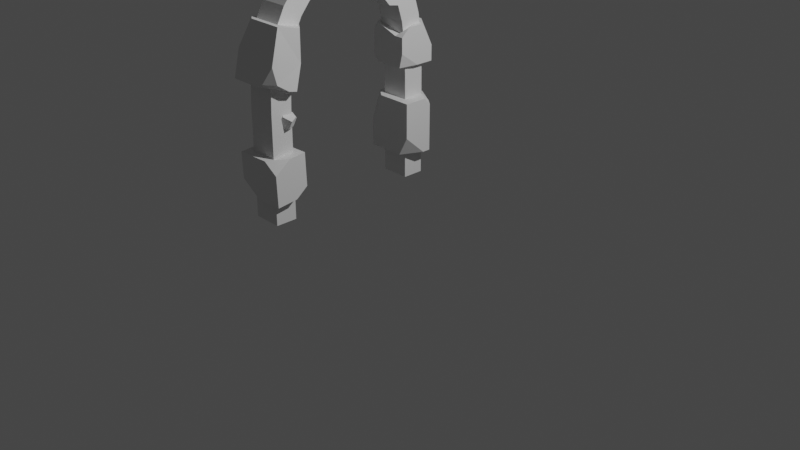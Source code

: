 # Source: portal.blend  (saved by Blender 3.6.13; exported with 4.5.12 LTS)
import bpy
from mathutils import Matrix  # noqa: F401  (used for matrix-valued properties, if any)

bpy.ops.wm.read_factory_settings(use_empty=True)
scene = bpy.context.scene
scene.name = 'Scene'

# ---- collections
col_collection = bpy.data.collections.new('Collection'); scene.collection.children.link(col_collection)

# ---- world
world_world = bpy.data.worlds.new('World'); scene.world = world_world
world_world.use_nodes = True; world_world.node_tree.nodes.clear()
_N = world_world.node_tree.nodes; _L = world_world.node_tree.links
n0 = _N.new('ShaderNodeOutputWorld'); n0.name = 'World Output'; n0.location = (300, 300)
n1 = _N.new('ShaderNodeBackground'); n1.name = 'Background'; n1.location = (10, 300)
n1.inputs[0].default_value = (0.05088, 0.05088, 0.05088, 1.0)
_L.new(n1.outputs[0], n0.inputs[0])
n0.is_active_output = True
world_world.color = (0.05088, 0.05088, 0.05088)
world_world.use_sun_shadow = False
world_world.sun_shadow_jitter_overblur = 0.0

# ---- cameras
cam_camera = bpy.data.cameras.new('Camera')
cam_camera.clip_end = 100.0
cam_camera.ortho_scale = 7.314

# ---- lights
light_light = bpy.data.lights.new('Light', 'POINT')
light_light.transmission_factor = 0.0
light_light.energy = 1000.0
light_light.shadow_soft_size = 0.1
light_light.shadow_maximum_resolution = 0.006
light_light.use_absolute_resolution = True

# ---- meshes
me_plane = bpy.data.meshes.new('Plane')
me_plane.from_pydata([(0.2599, -1.0, -1.626), (0.2599, -1.0, -0.8361), (0.2599, -0.9845, -0.09161), (0.2599, -0.8851, 0.3846), (0.2599, 1.0, -1.626), (0.2599, 1.0, -0.8361), (0.2599, 0.9845, -0.09161), (0.2599, 0.8851, 0.3846), (0.2599, -0.6477, 0.7409), (0.2599, 0.6477, 0.7409), (0.2599, -0.2386, 0.9727), (0.2599, 0.2386, 0.9727), (0.2599, -1.0, -1.233), (0.2599, -0.9488, 0.1746), (0.2599, -0.9981, -0.441), (0.2599, 0.7876, 0.5729), (0.2599, 1.0, -1.233), (0.2599, 0.9488, 0.1746), (0.2599, 0.9981, -0.441), (0.2599, -0.7876, 0.5729), (0.2599, -0.4604, 0.8797), (0.2599, -4.171e-09, 1.005), (0.2599, 0.4604, 0.8797), (-0.2599, -1.0, -1.626), (-0.2599, -1.0, -0.8361), (-0.2599, -0.9845, -0.09161), (-0.2599, -0.8851, 0.3846), (-0.2599, 1.0, -1.626), (-0.2599, 1.0, -0.8361), (-0.2599, 0.9845, -0.09161), (-0.2599, 0.8851, 0.3846), (-0.2599, -0.6477, 0.7409), (-0.2599, 0.6477, 0.7409), (-0.2599, -0.2386, 0.9727), (-0.2599, 0.2386, 0.9727), (-0.2599, -1.0, -1.233), (-0.2599, -0.9488, 0.1746), (-0.2599, -0.9981, -0.441), (-0.2599, 0.7876, 0.5729), (-0.2599, 1.0, -1.233), (-0.2599, 0.9488, 0.1746), (-0.2599, 0.9981, -0.441), (-0.2599, -0.7876, 0.5729), (-0.2599, -0.4604, 0.8797), (-0.2599, -4.171e-09, 1.005), (-0.2599, 0.4604, 0.8797)], [], [(19, 42, 26, 3), (9, 15, 38, 32), (12, 35, 23, 0), (8, 31, 42, 19), (16, 4, 27, 39), (1, 24, 35, 12), (20, 43, 31, 8), (5, 16, 39, 28), (13, 36, 25, 2), (10, 33, 43, 20), (17, 6, 29, 40), (3, 26, 36, 13), (21, 44, 33, 10), (7, 17, 40, 30), (14, 2, 25, 37), (11, 34, 44, 21), (18, 41, 29, 6), (1, 14, 37, 24), (22, 45, 34, 11), (5, 28, 41, 18), (15, 7, 30, 38), (9, 32, 45, 22)])
_uv = me_plane.uv_layers.new(name='UVMap')
_uv.uv.foreach_set('vector', [0.0, 0.0, 0.0, 0.0, 0.0, 0.0, 0.0, 0.0, 0.0, 0.0, 0.0, 0.0, 0.0, 0.0, 0.0, 0.0, 0.0, 0.0, 0.0, 0.0, 0.0, 0.0, 0.0, 0.0, 0.0, 0.0, 0.0, 0.0, 0.0, 0.0, 0.0, 0.0, 0.0, 0.0, 0.0, 0.0, 0.0, 0.0, 0.0, 0.0, 0.0, 0.0, 0.0, 0.0, 0.0, 0.0, 0.0, 0.0, 0.0, 0.0, 0.0, 0.0, 0.0, 0.0, 0.0, 0.0, 0.0, 0.0, 0.0, 0.0, 0.0, 0.0, 0.0, 0.0, 0.0, 0.0, 0.0, 0.0, 0.0, 0.0, 0.0, 0.0, 0.0, 0.0, 0.0, 0.0, 0.0, 0.0, 0.0, 0.0, 0.0, 0.0, 0.0, 0.0, 0.0, 0.0, 0.0, 0.0, 0.0, 0.0, 0.0, 0.0, 0.0, 0.0, 0.0, 0.0, 0.0, 0.0, 0.0, 0.0, 0.0, 0.0, 0.0, 0.0, 0.0, 0.0, 0.0, 0.0, 0.0, 0.0, 0.0, 0.0, 0.0, 0.0, 0.0, 0.0, 0.0, 0.0, 0.0, 0.0, 0.0, 0.0, 0.0, 0.0, 0.0, 0.0, 0.0, 0.0, 0.0, 0.0, 0.0, 0.0, 0.0, 0.0, 0.0, 0.0, 0.0, 0.0, 0.0, 0.0, 0.0, 0.0, 0.0, 0.0, 0.0, 0.0, 0.0, 0.0, 0.0, 0.0, 0.0, 0.0, 0.0, 0.0, 0.0, 0.0, 0.0, 0.0, 0.0, 0.0, 0.0, 0.0, 0.0, 0.0, 0.0, 0.0, 0.0, 0.0, 0.0, 0.0, 0.0, 0.0, 0.0, 0.0, 0.0, 0.0])
me_plane.update()
me_cube_001 = bpy.data.meshes.new('Cube.001')
me_cube_001.from_pydata([(-1.0, -1.0, -1.0), (-1.0, 1.0, 1.0), (1.0, -1.0, 1.0), (-0.4865, -1.0, 1.0), (-1.0, -0.4865, 1.0), (-1.0, -1.0, 0.0113), (-1.0, 0.5822, -1.0), (-1.0, 1.0, -0.5822), (-0.5822, 1.0, -1.0), (0.6316, 1.0, -1.0), (1.0, 0.6316, -1.0), (1.0, 0.6316, 0.7384), (1.0, 0.2617, 1.0), (0.2617, 1.0, 1.0), (0.6316, 1.0, 0.7384), (1.0, -1.0, -0.2848), (0.5635, -1.0, -1.0), (1.0, 0.1823, -1.0)], [], [(12, 13, 1, 4, 3, 2), (0, 5, 4, 1, 7, 6), (3, 4, 5), (6, 8, 9, 10, 17, 16, 0), (6, 7, 8), (8, 7, 1, 13, 14, 9), (16, 15, 2, 3, 5, 0), (13, 12, 11, 14), (11, 10, 9, 14), (15, 16, 17), (10, 11, 12, 2, 15, 17)])
_uv = me_cube_001.uv_layers.new(name='UVMap')
_uv.uv.foreach_set('vector', [0.625, 0.5923, 0.7173, 0.5, 0.875, 0.5, 0.875, 0.6858, 0.8108, 0.75, 0.625, 0.75, 0.375, 0.0, 0.5608, 0.0, 0.625, 0.06418, 0.625, 0.25, 0.4272, 0.25, 0.375, 0.1978, 0.625, 0.9358, 0.875, 0.6858, 0.5608, 0.0, 0.125, 0.5522, 0.1772, 0.5, 0.3289, 0.5, 0.375, 0.5461, 0.375, 0.6954, 0.3204, 0.75, 0.125, 0.75, 0.125, 0.5522, 0.4272, 0.25, 0.375, 0.3022, 0.375, 0.3022, 0.4272, 0.25, 0.625, 0.25, 0.625, 0.4077, 0.5923, 0.4539, 0.375, 0.4539, 0.375, 0.8046, 0.4296, 0.75, 0.625, 0.75, 0.625, 0.9358, 0.5608, 1.0, 0.375, 1.0, 0.625, 0.4539, 0.625, 0.5461, 0.5923, 0.5461, 0.5923, 0.4539, 0.5923, 0.5461, 0.375, 0.5461, 0.375, 0.4539, 0.5923, 0.4539, 0.4296, 0.75, 0.375, 0.8046, 0.375, 0.6954, 0.375, 0.5461, 0.5923, 0.5461, 0.625, 0.5923, 0.625, 0.75, 0.4296, 0.75, 0.375, 0.6954])
me_cube_001.update()
me_cube_002 = bpy.data.meshes.new('Cube.002')
me_cube_002.from_pydata([(-1.0, -1.0, -1.0), (-1.0, 1.0, 1.0), (1.0, -1.0, 1.0), (-0.4865, -1.0, 1.0), (-1.0, -0.4865, 1.0), (-1.0, -1.0, 0.0113), (-1.0, -0.06845, -1.0), (-1.0, 1.0, 0.4951), (-0.5822, 1.0, -1.0), (0.6316, 1.0, -1.0), (1.0, 0.6316, -1.0), (0.9385, 0.6931, -0.1098), (1.0, 0.2617, 1.0), (0.2617, 1.0, 1.0), (0.6931, 0.9385, -0.1098), (0.2914, -1.0, -1.0), (1.0, 0.1823, -1.0), (1.0, -1.0, -0.2484), (0.5846, -1.0, -0.8757), (1.0, -0.5627, -0.8107)], [], [(12, 13, 1, 4, 3, 2), (0, 5, 4, 1, 7, 6), (3, 4, 5), (6, 8, 9, 10, 16, 15, 0), (6, 7, 8), (8, 7, 1, 13, 14, 9), (13, 12, 11, 14), (11, 10, 9, 14), (15, 18, 17, 2, 3, 5, 0), (19, 18, 15, 16), (17, 18, 19), (10, 11, 12, 2, 17, 19, 16)])
_uv = me_cube_002.uv_layers.new(name='UVMap')
_uv.uv.foreach_set('vector', [0.625, 0.5923, 0.7173, 0.5, 0.875, 0.5, 0.875, 0.6858, 0.8108, 0.75, 0.625, 0.75, 0.375, 0.0, 0.5608, 0.0, 0.625, 0.06418, 0.625, 0.25, 0.4272, 0.25, 0.375, 0.1978, 0.625, 0.9358, 0.875, 0.6858, 0.5608, 0.0, 0.125, 0.5522, 0.1772, 0.5, 0.3289, 0.5, 0.375, 0.5461, 0.375, 0.6954, 0.3204, 0.75, 0.125, 0.75, 0.125, 0.5522, 0.4272, 0.25, 0.375, 0.3022, 0.375, 0.3022, 0.4272, 0.25, 0.625, 0.25, 0.625, 0.4077, 0.5923, 0.4539, 0.375, 0.4539, 0.625, 0.4539, 0.625, 0.5461, 0.5923, 0.5461, 0.5923, 0.4539, 0.5923, 0.5461, 0.375, 0.5461, 0.375, 0.4539, 0.5923, 0.4539, 0.375, 0.8046, 0.3976, 0.782, 0.4814, 0.75, 0.625, 0.75, 0.625, 0.9358, 0.5608, 1.0, 0.375, 1.0, 0.4094, 0.7298, 0.3976, 0.782, 0.375, 0.8046, 0.375, 0.6954, 0.4814, 0.75, 0.3976, 0.782, 0.4094, 0.7298, 0.375, 0.5461, 0.5923, 0.5461, 0.625, 0.5923, 0.625, 0.75, 0.4814, 0.75, 0.4094, 0.7298, 0.375, 0.6954])
me_cube_002.update()
me_cube_003 = bpy.data.meshes.new('Cube.003')
me_cube_003.from_pydata([(-0.7048, -1.022, -0.5757), (-0.7048, 1.023, 0.5593), (1.0, -0.9767, 0.5593), (-0.1913, -0.9767, 0.5593), (-0.7048, -0.4632, 0.5593), (-0.7048, -0.9991, -0.005096), (-0.7048, 0.5598, -0.5757), (-0.7048, 0.9775, -0.1579), (-0.287, 0.9775, -0.5757), (0.6316, 0.9775, -0.5757), (1.0, 0.6091, -0.5757), (1.0, 0.6549, 0.2978), (1.0, 0.285, 0.5593), (0.2617, 1.023, 0.5593), (0.6316, 1.023, 0.2978), (1.0, -1.0, -0.2848), (0.5635, -1.022, -0.5757), (1.0, 0.1598, -0.5757)], [], [(12, 13, 1, 4, 3, 2), (0, 5, 4, 1, 7, 6), (3, 4, 5), (6, 8, 9, 10, 17, 16, 0), (6, 7, 8), (8, 7, 1, 13, 14, 9), (16, 15, 2, 3, 5, 0), (13, 12, 11, 14), (11, 10, 9, 14), (15, 16, 17), (10, 11, 12, 2, 15, 17)])
_uv = me_cube_003.uv_layers.new(name='UVMap')
_uv.uv.foreach_set('vector', [0.625, 0.5923, 0.7173, 0.5, 0.875, 0.5, 0.875, 0.6858, 0.8108, 0.75, 0.625, 0.75, 0.375, 0.0, 0.5608, 0.0, 0.625, 0.06418, 0.625, 0.25, 0.4272, 0.25, 0.375, 0.1978, 0.625, 0.9358, 0.875, 0.6858, 0.5608, 0.0, 0.125, 0.5522, 0.1772, 0.5, 0.3289, 0.5, 0.375, 0.5461, 0.375, 0.6954, 0.3204, 0.75, 0.125, 0.75, 0.125, 0.5522, 0.4272, 0.25, 0.375, 0.3022, 0.375, 0.3022, 0.4272, 0.25, 0.625, 0.25, 0.625, 0.4077, 0.5923, 0.4539, 0.375, 0.4539, 0.375, 0.8046, 0.4296, 0.75, 0.625, 0.75, 0.625, 0.9358, 0.5608, 1.0, 0.375, 1.0, 0.625, 0.4539, 0.625, 0.5461, 0.5923, 0.5461, 0.5923, 0.4539, 0.5923, 0.5461, 0.375, 0.5461, 0.375, 0.4539, 0.5923, 0.4539, 0.4296, 0.75, 0.375, 0.8046, 0.375, 0.6954, 0.375, 0.5461, 0.5923, 0.5461, 0.625, 0.5923, 0.625, 0.75, 0.4296, 0.75, 0.375, 0.6954])
me_cube_003.update()
me_cube_004 = bpy.data.meshes.new('Cube.004')
me_cube_004.from_pydata([(-0.7048, -1.022, -0.5757), (-0.7048, 1.023, 0.5593), (1.0, -0.9767, 0.5593), (-0.1913, -0.9767, 0.5593), (-0.7048, -0.4632, 0.5593), (-0.7048, -0.9991, -0.005096), (-0.7048, 0.5598, -0.5757), (-0.7048, 0.9775, -0.1579), (-0.287, 0.9775, -0.5757), (0.6316, 0.9775, -0.5757), (1.0, 0.6091, -0.5757), (1.0, 0.6549, 0.2978), (1.0, 0.285, 0.5593), (0.2617, 1.023, 0.5593), (0.6316, 1.023, 0.2978), (1.0, -1.0, -0.4258), (0.5635, -1.022, -0.5757), (1.0, 0.1598, -0.5757)], [], [(12, 13, 1, 4, 3, 2), (0, 5, 4, 1, 7, 6), (3, 4, 5), (6, 8, 9, 10, 17, 16, 0), (6, 7, 8), (8, 7, 1, 13, 14, 9), (16, 15, 2, 3, 5, 0), (13, 12, 11, 14), (11, 10, 9, 14), (15, 16, 17), (10, 11, 12, 2, 15, 17)])
_uv = me_cube_004.uv_layers.new(name='UVMap')
_uv.uv.foreach_set('vector', [0.625, 0.5923, 0.7173, 0.5, 0.875, 0.5, 0.875, 0.6858, 0.8108, 0.75, 0.625, 0.75, 0.375, 0.0, 0.5608, 0.0, 0.625, 0.06418, 0.625, 0.25, 0.4272, 0.25, 0.375, 0.1978, 0.625, 0.9358, 0.875, 0.6858, 0.5608, 0.0, 0.125, 0.5522, 0.1772, 0.5, 0.3289, 0.5, 0.375, 0.5461, 0.375, 0.6954, 0.3204, 0.75, 0.125, 0.75, 0.125, 0.5522, 0.4272, 0.25, 0.375, 0.3022, 0.375, 0.3022, 0.4272, 0.25, 0.625, 0.25, 0.625, 0.4077, 0.5923, 0.4539, 0.375, 0.4539, 0.375, 0.8046, 0.4296, 0.75, 0.625, 0.75, 0.625, 0.9358, 0.5608, 1.0, 0.375, 1.0, 0.625, 0.4539, 0.625, 0.5461, 0.5923, 0.5461, 0.5923, 0.4539, 0.5923, 0.5461, 0.375, 0.5461, 0.375, 0.4539, 0.5923, 0.4539, 0.4296, 0.75, 0.375, 0.8046, 0.375, 0.6954, 0.375, 0.5461, 0.5923, 0.5461, 0.625, 0.5923, 0.625, 0.75, 0.4296, 0.75, 0.375, 0.6954])
me_cube_004.update()
me_cube_005 = bpy.data.meshes.new('Cube.005')
me_cube_005.from_pydata([(-1.0, 1.0, -1.0), (-1.0, 1.0, 1.0), (1.0, 1.0, -1.0), (-0.6838, -1.0, 1.0), (-1.0, -0.6838, 1.0), (-1.0, -1.0, 0.6838), (-1.0, 0.2628, -1.0), (-0.718, -1.0, -1.0), (-1.0, -1.0, -0.718), (1.0, 0.2549, 1.0), (1.0, 1.0, -0.1681), (0.2549, 1.0, 1.0), (1.0, 0.02331, -1.0), (1.0, -1.0, -0.2513), (0.8165, -1.0, -1.0), (1.0, -1.0, 0.5684), (1.0, -0.5151, 1.0), (0.5151, -1.0, 0.5606)], [], [(2, 10, 9, 16, 15, 13, 12), (3, 4, 5), (6, 8, 5, 4, 1, 0), (6, 7, 8), (14, 13, 15, 17, 3, 5, 8, 7), (9, 10, 11), (0, 1, 11, 10, 2), (12, 13, 14), (0, 2, 12, 14, 7, 6), (15, 16, 17), (9, 11, 1, 4, 3, 17, 16)])
_uv = me_cube_005.uv_layers.new(name='UVMap')
_uv.uv.foreach_set('vector', [0.375, 0.5, 0.5319, 0.5, 0.625, 0.5931, 0.625, 0.6894, 0.5506, 0.75, 0.433, 0.75, 0.375, 0.692, 0.625, 0.9605, 0.875, 0.7105, 0.5855, 0.0, 0.375, 0.03525, 0.4103, 0.0, 0.5855, 0.0, 0.625, 0.03953, 0.625, 0.25, 0.375, 0.25, 0.375, 0.03525, 0.1603, 0.75, 0.4103, 1.0, 0.375, 0.808, 0.433, 0.75, 0.5506, 0.75, 0.625, 0.8106, 0.625, 0.9605, 0.5855, 1.0, 0.4103, 1.0, 0.375, 0.9647, 0.625, 0.5931, 0.5319, 0.5, 0.625, 0.4069, 0.375, 0.25, 0.625, 0.25, 0.625, 0.4069, 0.5319, 0.5, 0.375, 0.5, 0.375, 0.692, 0.433, 0.75, 0.375, 0.808, 0.125, 0.5, 0.375, 0.5, 0.375, 0.692, 0.317, 0.75, 0.1603, 0.75, 0.125, 0.7147, 0.5506, 0.75, 0.625, 0.6894, 0.6856, 0.75, 0.625, 0.5931, 0.7181, 0.5, 0.875, 0.5, 0.875, 0.7105, 0.8355, 0.75, 0.6856, 0.75, 0.625, 0.6894])
me_cube_005.update()
me_cube_006 = bpy.data.meshes.new('Cube.006')
me_cube_006.from_pydata([(-0.7048, -1.022, -0.5757), (-0.7048, 1.023, 0.5593), (1.0, -0.9767, 0.5593), (-0.1913, -0.9767, 0.5593), (-0.7048, -0.4632, 0.5593), (-0.7048, -0.9991, -0.005096), (-0.7048, 0.5598, -0.5757), (-0.7048, 0.9775, -0.1579), (-0.287, 0.9775, -0.5757), (0.6316, 0.9775, -0.5757), (1.0, 0.6091, -0.5757), (1.0, 0.6549, 0.2978), (1.0, 0.285, 0.5593), (0.2617, 1.023, 0.5593), (0.6316, 1.023, 0.2978), (1.0, -1.0, -0.4258), (0.5635, -1.022, -0.5757), (1.0, 0.1598, -0.5757)], [], [(12, 13, 1, 4, 3, 2), (0, 5, 4, 1, 7, 6), (3, 4, 5), (6, 8, 9, 10, 17, 16, 0), (6, 7, 8), (8, 7, 1, 13, 14, 9), (16, 15, 2, 3, 5, 0), (13, 12, 11, 14), (11, 10, 9, 14), (15, 16, 17), (10, 11, 12, 2, 15, 17)])
_uv = me_cube_006.uv_layers.new(name='UVMap')
_uv.uv.foreach_set('vector', [0.625, 0.5923, 0.7173, 0.5, 0.875, 0.5, 0.875, 0.6858, 0.8108, 0.75, 0.625, 0.75, 0.375, 0.0, 0.5608, 0.0, 0.625, 0.06418, 0.625, 0.25, 0.4272, 0.25, 0.375, 0.1978, 0.625, 0.9358, 0.875, 0.6858, 0.5608, 0.0, 0.125, 0.5522, 0.1772, 0.5, 0.3289, 0.5, 0.375, 0.5461, 0.375, 0.6954, 0.3204, 0.75, 0.125, 0.75, 0.125, 0.5522, 0.4272, 0.25, 0.375, 0.3022, 0.375, 0.3022, 0.4272, 0.25, 0.625, 0.25, 0.625, 0.4077, 0.5923, 0.4539, 0.375, 0.4539, 0.375, 0.8046, 0.4296, 0.75, 0.625, 0.75, 0.625, 0.9358, 0.5608, 1.0, 0.375, 1.0, 0.625, 0.4539, 0.625, 0.5461, 0.5923, 0.5461, 0.5923, 0.4539, 0.5923, 0.5461, 0.375, 0.5461, 0.375, 0.4539, 0.5923, 0.4539, 0.4296, 0.75, 0.375, 0.8046, 0.375, 0.6954, 0.375, 0.5461, 0.5923, 0.5461, 0.625, 0.5923, 0.625, 0.75, 0.4296, 0.75, 0.375, 0.6954])
me_cube_006.update()
me_cube_007 = bpy.data.meshes.new('Cube.007')
me_cube_007.from_pydata([(-0.7048, -1.022, -0.5757), (-0.7048, 1.023, 0.5593), (1.0, -0.9767, 0.5593), (-0.1913, -0.9767, 0.5593), (-0.7048, -0.4632, 0.5593), (-0.7048, -0.9991, -0.005096), (-0.7048, 0.5598, -0.5757), (-0.7048, 0.9775, -0.1579), (-0.287, 0.9775, -0.5757), (0.6316, 0.9775, -0.5757), (1.0, 0.6091, -0.5757), (1.0, 0.6549, 0.2978), (1.0, 0.285, 0.5593), (0.2617, 1.023, 0.5593), (0.6316, 1.023, 0.2978), (1.0, -1.0, -0.4258), (0.5635, -1.022, -0.5757), (1.0, 0.1598, -0.5757)], [], [(12, 13, 1, 4, 3, 2), (0, 5, 4, 1, 7, 6), (3, 4, 5), (6, 8, 9, 10, 17, 16, 0), (6, 7, 8), (8, 7, 1, 13, 14, 9), (16, 15, 2, 3, 5, 0), (13, 12, 11, 14), (11, 10, 9, 14), (15, 16, 17), (10, 11, 12, 2, 15, 17)])
_uv = me_cube_007.uv_layers.new(name='UVMap')
_uv.uv.foreach_set('vector', [0.625, 0.5923, 0.7173, 0.5, 0.875, 0.5, 0.875, 0.6858, 0.8108, 0.75, 0.625, 0.75, 0.375, 0.0, 0.5608, 0.0, 0.625, 0.06418, 0.625, 0.25, 0.4272, 0.25, 0.375, 0.1978, 0.625, 0.9358, 0.875, 0.6858, 0.5608, 0.0, 0.125, 0.5522, 0.1772, 0.5, 0.3289, 0.5, 0.375, 0.5461, 0.375, 0.6954, 0.3204, 0.75, 0.125, 0.75, 0.125, 0.5522, 0.4272, 0.25, 0.375, 0.3022, 0.375, 0.3022, 0.4272, 0.25, 0.625, 0.25, 0.625, 0.4077, 0.5923, 0.4539, 0.375, 0.4539, 0.375, 0.8046, 0.4296, 0.75, 0.625, 0.75, 0.625, 0.9358, 0.5608, 1.0, 0.375, 1.0, 0.625, 0.4539, 0.625, 0.5461, 0.5923, 0.5461, 0.5923, 0.4539, 0.5923, 0.5461, 0.375, 0.5461, 0.375, 0.4539, 0.5923, 0.4539, 0.4296, 0.75, 0.375, 0.8046, 0.375, 0.6954, 0.375, 0.5461, 0.5923, 0.5461, 0.625, 0.5923, 0.625, 0.75, 0.4296, 0.75, 0.375, 0.6954])
me_cube_007.update()
me_cube_008 = bpy.data.meshes.new('Cube.008')
me_cube_008.from_pydata([(-0.7048, -1.022, -0.5757), (-0.7048, 1.023, 0.5593), (1.0, -0.9767, 0.5593), (-0.1913, -0.9767, 0.5593), (-0.7048, -0.4632, 0.5593), (-0.7048, -0.9991, -0.005096), (-0.7048, 0.5598, -0.5757), (-0.7048, 0.9775, -0.1579), (-0.287, 0.9775, -0.5757), (0.6316, 0.9775, -0.5757), (1.0, 0.6091, -0.5757), (1.0, 0.6549, 0.2978), (1.0, 0.285, 0.5593), (0.2617, 1.023, 0.5593), (0.6316, 1.023, 0.2978), (1.0, -1.0, -0.4258), (0.5635, -1.022, -0.5757), (1.0, 0.1598, -0.5757)], [], [(12, 13, 1, 4, 3, 2), (0, 5, 4, 1, 7, 6), (3, 4, 5), (6, 8, 9, 10, 17, 16, 0), (6, 7, 8), (8, 7, 1, 13, 14, 9), (16, 15, 2, 3, 5, 0), (13, 12, 11, 14), (11, 10, 9, 14), (15, 16, 17), (10, 11, 12, 2, 15, 17)])
_uv = me_cube_008.uv_layers.new(name='UVMap')
_uv.uv.foreach_set('vector', [0.625, 0.5923, 0.7173, 0.5, 0.875, 0.5, 0.875, 0.6858, 0.8108, 0.75, 0.625, 0.75, 0.375, 0.0, 0.5608, 0.0, 0.625, 0.06418, 0.625, 0.25, 0.4272, 0.25, 0.375, 0.1978, 0.625, 0.9358, 0.875, 0.6858, 0.5608, 0.0, 0.125, 0.5522, 0.1772, 0.5, 0.3289, 0.5, 0.375, 0.5461, 0.375, 0.6954, 0.3204, 0.75, 0.125, 0.75, 0.125, 0.5522, 0.4272, 0.25, 0.375, 0.3022, 0.375, 0.3022, 0.4272, 0.25, 0.625, 0.25, 0.625, 0.4077, 0.5923, 0.4539, 0.375, 0.4539, 0.375, 0.8046, 0.4296, 0.75, 0.625, 0.75, 0.625, 0.9358, 0.5608, 1.0, 0.375, 1.0, 0.625, 0.4539, 0.625, 0.5461, 0.5923, 0.5461, 0.5923, 0.4539, 0.5923, 0.5461, 0.375, 0.5461, 0.375, 0.4539, 0.5923, 0.4539, 0.4296, 0.75, 0.375, 0.8046, 0.375, 0.6954, 0.375, 0.5461, 0.5923, 0.5461, 0.625, 0.5923, 0.625, 0.75, 0.4296, 0.75, 0.375, 0.6954])
me_cube_008.update()

# ---- objects
ob_light = bpy.data.objects.new('Light', light_light)
ob_camera = bpy.data.objects.new('Camera', cam_camera)
ob_plane = bpy.data.objects.new('Plane', me_plane)
ob_cube = bpy.data.objects.new('Cube', me_cube_001)
ob_cube_001 = bpy.data.objects.new('Cube.001', me_cube_002)
ob_cube_002 = bpy.data.objects.new('Cube.002', me_cube_003)
ob_cube_003 = bpy.data.objects.new('Cube.003', me_cube_004)
ob_cube_004 = bpy.data.objects.new('Cube.004', me_cube_005)
ob_cube_005 = bpy.data.objects.new('Cube.005', me_cube_006)
ob_cube_006 = bpy.data.objects.new('Cube.006', me_cube_007)
ob_cube_007 = bpy.data.objects.new('Cube.007', me_cube_008)

# ---- transforms, parenting, visibility, modifiers, constraints
ob_light.location = (4.076, 1.005, 5.904)
ob_light.rotation_euler = (0.6503, 0.05522, 1.866)
ob_light.lock_rotations_4d = False
ob_light.empty_display_type = 'ARROWS'
ob_light.color = (0.0, 0.0, 0.0, 0.0)
ob_light.lineart.crease_threshold = 0.0
ob_camera.location = (7.359, -6.926, 4.958)
ob_camera.rotation_euler = (1.109, 0.0, 0.8149)
ob_camera.lock_rotations_4d = False
ob_camera.empty_display_type = 'ARROWS'
ob_camera.color = (0.0, 0.0, 0.0, 0.0)
ob_camera.display_type = 'WIRE'
ob_camera.lineart.crease_threshold = 0.0
ob_plane.location = (-0.8741, 3.239e-09, 1.626)
ob_plane.scale = (0.6146, 1.0, 1.0)
_m = ob_plane.modifiers.new('Solidify', 'SOLIDIFY')
_m.thickness = 0.24
ob_cube.location = (-0.8527, 0.8694, 0.5981)
ob_cube.scale = (0.2676, 0.2073, 0.3027)
ob_cube_001.location = (-0.865, -0.8286, 1.714)
ob_cube_001.rotation_euler = (-0.23, -0.0, 0.0)
ob_cube_001.scale = (0.2676, 0.2073, 0.3027)
ob_cube_002.location = (-0.8203, -0.8864, 0.4941)
ob_cube_002.rotation_euler = (-4.749, 3.142, 0.05428)
ob_cube_002.scale = (0.2993, 0.2319, 0.3385)
ob_cube_003.location = (-0.8628, 0.5292, 2.268)
ob_cube_003.rotation_euler = (-4.71, 2.297, -1.552)
ob_cube_003.scale = (0.2993, 0.2319, 0.3562)
ob_cube_004.location = (-0.8704, 0.8745, 1.482)
ob_cube_004.scale = (0.2128, 0.2128, 0.2128)
ob_cube_005.location = (-0.7487, 0.05116, 2.597)
ob_cube_005.rotation_euler = (-4.71, 2.297, -1.552)
ob_cube_005.scale = (0.0838, 0.06493, 0.09975)
ob_cube_006.location = (-0.977, -0.4343, 2.52)
ob_cube_006.rotation_euler = (-4.71, 2.297, -1.552)
ob_cube_006.scale = (0.0838, 0.06493, 0.09975)
ob_cube_007.location = (-0.7291, -0.7883, 1.068)
ob_cube_007.rotation_euler = (-5.114, 2.992, -4.204)
ob_cube_007.scale = (0.0838, 0.06493, 0.09975)

# ---- collection membership
col_collection.objects.link(ob_light)
col_collection.objects.link(ob_camera)
col_collection.objects.link(ob_plane)
col_collection.objects.link(ob_cube)
col_collection.objects.link(ob_cube_001)
col_collection.objects.link(ob_cube_002)
col_collection.objects.link(ob_cube_003)
col_collection.objects.link(ob_cube_004)
col_collection.objects.link(ob_cube_005)
col_collection.objects.link(ob_cube_006)
col_collection.objects.link(ob_cube_007)

# ---- scene / render settings (as saved in the file)
scene.camera = ob_camera
scene.frame_start = 1; scene.frame_end = 250; scene.frame_set(1)
scene.render.engine = 'BLENDER_EEVEE_NEXT'
scene.cycles.sampling_pattern = 'TABULATED_SOBOL'
scene.view_settings.view_transform = 'Filmic'
bpy.context.view_layer.update()
